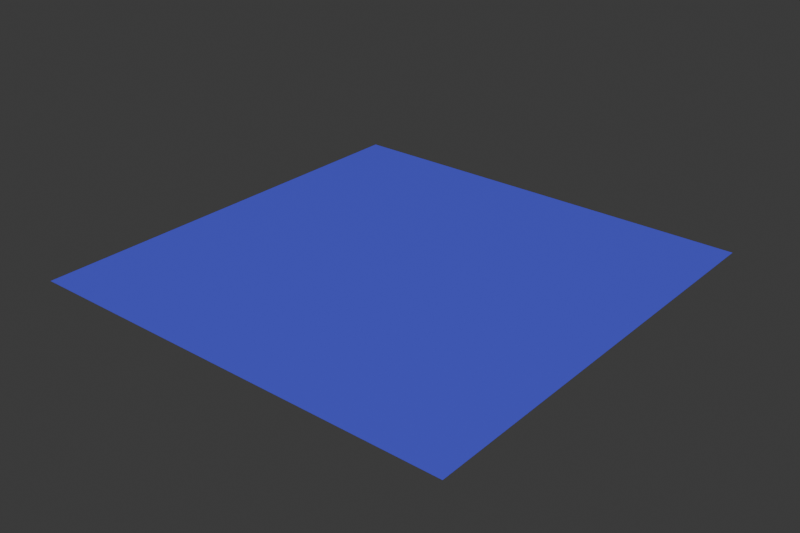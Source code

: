# Source: sn_variable_rougness.blend  (saved by Blender 4.4.32; exported with 4.5.12 LTS)
import bpy
from mathutils import Matrix  # noqa: F401  (used for matrix-valued properties, if any)

bpy.ops.wm.read_factory_settings(use_empty=True)
scene = bpy.context.scene
scene.name = 'Scene'

# ---- materials (node trees are filled in below, after node groups)
mat_material = bpy.data.materials.new('Material')
mat_material.diffuse_color = (0.0804, 0.08855, 0.8, 1.0)

# ---- node groups
ng_variable_roughness = bpy.data.node_groups.new('variable roughness', 'ShaderNodeTree')
_s = ng_variable_roughness.interface.new_socket(name='Result', in_out='OUTPUT', socket_type='NodeSocketColor')
_s.default_value = (0.8, 0.8, 0.8, 1.0)
_s = ng_variable_roughness.interface.new_socket(name='Roughness', in_out='INPUT', socket_type='NodeSocketFloat')
_s.default_value = 0.5
_s.min_value = 0.0
_s.max_value = 1.0
_N = ng_variable_roughness.nodes; _L = ng_variable_roughness.links
n0 = _N.new('NodeGroupOutput'); n0.name = 'Group Output'; n0.location = (625, 0)
n1 = _N.new('NodeGroupInput'); n1.name = 'Group Input'; n1.location = (110, -58)
n2 = _N.new('ShaderNodeMix'); n2.name = 'Mix'; n2.location = (435, -121)
n2.data_type = 'RGBA'
n2.blend_type = 'MULTIPLY'
n3 = _N.new('ShaderNodeMapRange'); n3.name = 'Map Range'; n3.location = (134, -293)
n3.inputs[3].default_value = 0.5
n3.inputs[4].default_value = 0.0
n4 = _N.new('ShaderNodeLayerWeight'); n4.name = 'Layer Weight'; n4.location = (-36, -246)
n5 = _N.new('ShaderNodeMath'); n5.name = 'Math'; n5.location = (287, 81)
n5.operation = 'MULTIPLY'
n5.inputs[1].default_value = 1.0
_L.new(n3.outputs[0], n2.inputs[7])
_L.new(n4.outputs[0], n3.inputs[0])
_L.new(n4.outputs[0], n2.inputs[0])
_L.new(n2.outputs[2], n0.inputs[0])
_L.new(n1.outputs[0], n5.inputs[0])
_L.new(n5.outputs[0], n2.inputs[6])
n0.is_active_output = True

# ---- material node trees
mat_material.use_nodes = True; mat_material.node_tree.nodes.clear()
_N = mat_material.node_tree.nodes; _L = mat_material.node_tree.links
n0 = _N.new('ShaderNodeBsdfPrincipled'); n0.name = 'Principled BSDF'; n0.location = (10, 300)
n0.inputs[0].default_value = (0.0804, 0.08855, 0.8, 1.0)
n1 = _N.new('ShaderNodeOutputMaterial'); n1.name = 'Material Output'; n1.location = (300, 300)
n2 = _N.new('ShaderNodeGroup'); n2.name = 'Group'; n2.location = (-146, 394)
n2.width = 162
n2.node_tree = ng_variable_roughness
n2.inputs[0].default_value = 0.5
_L.new(n0.outputs[0], n1.inputs[0])
n1.is_active_output = True

# ---- world
world_world = bpy.data.worlds.new('World'); scene.world = world_world
world_world.use_nodes = True; world_world.node_tree.nodes.clear()
_N = world_world.node_tree.nodes; _L = world_world.node_tree.links
n0 = _N.new('ShaderNodeOutputWorld'); n0.name = 'World Output'; n0.location = (300, 300)
n1 = _N.new('ShaderNodeBackground'); n1.name = 'Background'; n1.location = (10, 300)
n1.inputs[0].default_value = (0.05088, 0.05088, 0.05088, 1.0)
_L.new(n1.outputs[0], n0.inputs[0])
n0.is_active_output = True
world_world.color = (0.05088, 0.05088, 0.05088)
world_world.sun_shadow_jitter_overblur = 0.0

# ---- meshes
me_plane = bpy.data.meshes.new('Plane')
me_plane.from_pydata([(-1.0, -1.0, 0.0), (1.0, -1.0, 0.0), (-1.0, 1.0, 0.0), (1.0, 1.0, 0.0)], [], [(0, 1, 3, 2)])
_uv = me_plane.uv_layers.new(name='UVMap')
_uv.uv.foreach_set('vector', [0.0, 0.0, 1.0, 0.0, 1.0, 1.0, 0.0, 1.0])
me_plane.materials.append(mat_material)
me_plane.update()

# ---- objects
ob_plane = bpy.data.objects.new('Plane', me_plane)

# ---- transforms, parenting, visibility, modifiers, constraints
ob_plane.location = (0.0, 0.0, 0.0)

# ---- collection membership
scene.collection.objects.link(ob_plane)

# ---- scene / render settings (as saved in the file)
scene.frame_start = 1; scene.frame_end = 250; scene.frame_set(1)
scene.render.engine = 'CYCLES'
scene.render.image_settings.file_format = 'OPEN_EXR'
scene.render.image_settings.color_depth = '16'
scene.render.image_settings.exr_codec = 'DWAA'
scene.render.resolution_y = 1280
scene.render.resolution_percentage = 200
scene.render.compositor_device = 'GPU'
scene.cycles.feature_set = 'EXPERIMENTAL'
scene.cycles.use_denoising = False
scene.cycles.denoising_prefilter = 'NONE'
scene.cycles.denoising_use_gpu = True
scene.cycles.preview_denoising_quality = 'HIGH'
scene.cycles.samples = 25
scene.cycles.diffuse_bounces = 1
scene.cycles.glossy_bounces = 1
scene.cycles.transmission_bounces = 1
scene.cycles.transparent_max_bounces = 2
scene.cycles.use_fast_gi = True
scene.cycles.ao_bounces = 2
scene.cycles.ao_bounces_render = 2
scene.eevee.use_shadow_jitter_viewport = True
scene.eevee.volumetric_samples = 32
scene.eevee.gtao_quality = 0.1
scene.eevee.fast_gi_quality = 0.1
scene.eevee.fast_gi_step_count = 16
scene.eevee.fast_gi_resolution = '4'
scene.eevee.shadow_step_count = 2
scene.eevee.ray_tracing_options.resolution_scale = '4'
scene.eevee.ray_tracing_options.screen_trace_quality = 0.1
scene.eevee.use_raytracing = True
bpy.context.view_layer.update()

# ---- added for rendering (the .blend has no active camera and no usable light): camera, sun
cam_auto = bpy.data.cameras.new('AutoCamera')
cam_auto.lens = 50.0
cam_auto.sensor_width = 36.0
cam_auto.clip_end = 1000.0
ob_auto_camera = bpy.data.objects.new('AutoCamera', cam_auto)
scene.collection.objects.link(ob_auto_camera)
ob_auto_camera.location = (2.61693, -3.14032, 2.09354)
ob_auto_camera.rotation_euler = (1.09748, -7.21219e-08, 0.694738)
scene.camera = ob_auto_camera
light_auto_sun = bpy.data.lights.new('AutoSun', 'SUN')
light_auto_sun.energy = 3.0
light_auto_sun.angle = 0.0523599
ob_auto_sun = bpy.data.objects.new('AutoSun', light_auto_sun)
scene.collection.objects.link(ob_auto_sun)
ob_auto_sun.rotation_euler = (0.872665, 0.174533, 0.523599)
bpy.context.view_layer.update()
